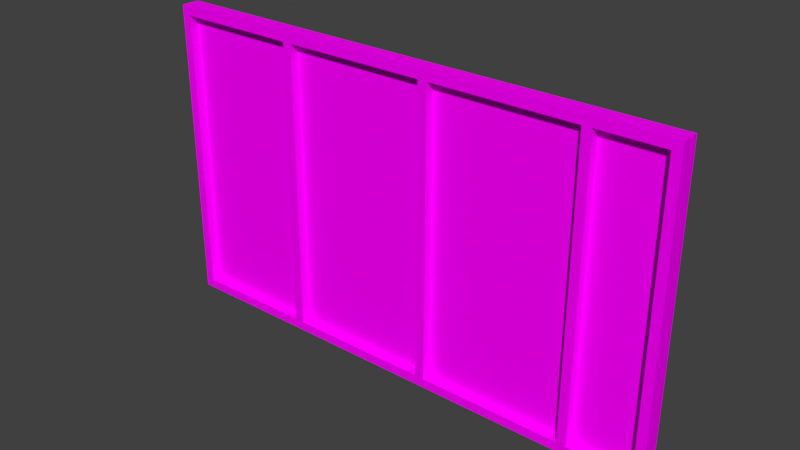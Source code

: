 # Source: BL_Frame_Metal.blend  (saved by Blender 2.79.0; exported with 4.5.12 LTS)
import bpy
from mathutils import Matrix  # noqa: F401  (used for matrix-valued properties, if any)

bpy.ops.wm.read_factory_settings(use_empty=True)
scene = bpy.context.scene
scene.name = 'Scene'

# ---- collections
col_collection_1 = bpy.data.collections.new('Collection 1'); scene.collection.children.link(col_collection_1)

# ---- images (referenced by path relative to the original .blend; pixels are not part of the script)
import os
ASSET_DIR = os.environ.get("B2B_ASSET_DIR", "")  # directory of the original .blend (textures are referenced by path, not embedded)
HERE = os.path.dirname(os.path.abspath(__file__))  # packed textures are extracted next to this script under _unpacked/

def load_image(name, relpath, width, height, colorspace="sRGB"):
    """Load a texture the original file referenced (path relative to the .blend, or extracted next to this script)."""
    p = next((c for c in (os.path.join(HERE, relpath), os.path.join(ASSET_DIR, relpath)) if relpath and os.path.exists(c)), "")
    if p:
        img = bpy.data.images.load(p, check_existing=True)
        img.name = name
    else:  # same state as the original file: an image datablock whose file is absent (Cycles renders it pink)
        img = bpy.data.images.new(name, width, height)
        img.source = "FILE"
        img.filepath = "//" + (relpath or name)
    img.colorspace_settings.name = colorspace
    return img
img_tx_frame_metal_png = load_image('TX_Frame_Metal.png', 'TX_Frame_Metal.png', 1024, 1024, 'sRGB')

# ---- materials (node trees are filled in below, after node groups)
mat_mt_frame_metal = bpy.data.materials.new('MT_Frame_Metal')
mat_mt_frame_metal.alpha_threshold = 0.0
mat_mt_frame_metal.roughness = 0.5

# ---- node groups
ng_auto_smooth = bpy.data.node_groups.new('Auto Smooth', 'GeometryNodeTree')
_s = ng_auto_smooth.interface.new_socket(name='Geometry', in_out='OUTPUT', socket_type='NodeSocketGeometry')
_s = ng_auto_smooth.interface.new_socket(name='Geometry', in_out='INPUT', socket_type='NodeSocketGeometry')
_s = ng_auto_smooth.interface.new_socket(name='Angle', in_out='INPUT', socket_type='NodeSocketFloat')
_s.subtype = 'ANGLE'
_s.min_value = 0.0
_s.max_value = 3.142
ng_auto_smooth.is_modifier = True
_N = ng_auto_smooth.nodes; _L = ng_auto_smooth.links
n0 = _N.new('NodeGroupOutput'); n0.name = 'Group Output'; n0.location = (480, -100)
n1 = _N.new('NodeGroupInput'); n1.name = 'Group Input'; n1.location = (-420, -300)
n2 = _N.new('NodeGroupInput'); n2.name = 'Group Input.001'; n2.location = (-60, -100)
n3 = _N.new('GeometryNodeSetShadeSmooth'); n3.name = 'Set Shade Smooth'; n3.location = (120, -100)
n3.domain = 'EDGE'
n4 = _N.new('GeometryNodeSetShadeSmooth'); n4.name = 'Set Shade Smooth.001'; n4.location = (300, -100)
n5 = _N.new('GeometryNodeInputMeshEdgeAngle'); n5.name = 'Edge Angle'; n5.location = (-420, -220)
n6 = _N.new('GeometryNodeInputEdgeSmooth'); n6.name = 'Is Edge Smooth'; n6.location = (-60, -160)
n7 = _N.new('GeometryNodeInputShadeSmooth'); n7.name = 'Is Face Smooth'; n7.location = (-240, -340)
n8 = _N.new('FunctionNodeBooleanMath'); n8.name = 'Boolean Math'; n8.location = (-60, -220)
n9 = _N.new('FunctionNodeCompare'); n9.name = 'Compare'; n9.location = (-240, -180)
n9.operation = 'LESS_EQUAL'
_L.new(n5.outputs[0], n9.inputs[0])
_L.new(n4.outputs[0], n0.inputs[0])
_L.new(n1.outputs[1], n9.inputs[1])
_L.new(n9.outputs[0], n8.inputs[0])
_L.new(n7.outputs[0], n8.inputs[1])
_L.new(n2.outputs[0], n3.inputs[0])
_L.new(n6.outputs[0], n3.inputs[1])
_L.new(n3.outputs[0], n4.inputs[0])
_L.new(n8.outputs[0], n3.inputs[2])
n0.is_active_output = True

# ---- material node trees
mat_mt_frame_metal.use_nodes = True; mat_mt_frame_metal.node_tree.nodes.clear()
_N = mat_mt_frame_metal.node_tree.nodes; _L = mat_mt_frame_metal.node_tree.links
n0 = _N.new('ShaderNodeOutputMaterial'); n0.name = 'Material Output'; n0.location = (300, 300)
n1 = _N.new('ShaderNodeBsdfDiffuse'); n1.name = 'Diffuse BSDF'; n1.location = (10, 300)
n2 = _N.new('ShaderNodeTexImage'); n2.name = 'Image Texture'; n2.location = (-180, 284)
n2.width = 140
n2.image = img_tx_frame_metal_png
_L.new(n1.outputs[0], n0.inputs[0])
_L.new(n2.outputs[0], n1.inputs[0])
n0.is_active_output = True

# ---- world
world_world = bpy.data.worlds.new('World'); scene.world = world_world
world_world.color = (0.05088, 0.05088, 0.05088)
world_world.use_sun_shadow = False
world_world.sun_shadow_jitter_overblur = 0.0
world_world.cycles.sampling_method = 'MANUAL'

# ---- meshes
me_ms_frame_metal = bpy.data.meshes.new('MS_Frame_Metal')
me_ms_frame_metal.from_pydata([(-1.64, 0.0, 0.06), (-1.64, 0.0, 1.94), (-1.64, 0.02, 0.06), (-1.64, 0.02, 1.94), (1.64, 0.0, 0.06), (1.64, 0.0, 1.94), (1.64, 0.02, 0.06), (1.64, 0.02, 1.94), (-1.7, -0.06, 0.0), (-1.7, -0.06, 2.0), (-1.7, -3.725e-09, 0.0), (-1.7, -3.725e-09, 2.0), (-1.64, -0.06, 0.0), (-1.64, -0.06, 2.0), (-1.64, -3.725e-09, 0.0), (-1.64, -3.725e-09, 2.0), (1.64, -0.06, 0.0), (1.64, -0.06, 2.0), (1.64, 0.0, 0.0), (1.64, 0.0, 2.0), (1.7, -0.06, 0.0), (1.7, -0.06, 2.0), (1.7, 0.0, 0.0), (1.7, 0.0, 2.0), (1.17, -0.06, 0.06), (1.17, -0.06, 1.94), (1.17, 0.0, 0.06), (1.17, 0.0, 1.94), (1.23, -0.06, 0.06), (1.23, -0.06, 1.94), (1.23, 0.0, 0.06), (1.23, 0.0, 1.94), (0.17, -0.06, 0.06), (0.17, -0.06, 1.94), (0.17, -3.725e-09, 0.06), (0.17, -3.725e-09, 1.94), (0.23, -0.06, 0.06), (0.23, -0.06, 1.94), (0.23, -3.725e-09, 0.06), (0.23, -3.725e-09, 1.94), (-0.83, -0.06, 0.06), (-0.83, -0.06, 1.94), (-0.83, -3.725e-09, 0.06), (-0.83, -3.725e-09, 1.94), (-0.77, -0.06, 0.06), (-0.77, -0.06, 1.94), (-0.77, -3.725e-09, 0.06), (-0.77, -3.725e-09, 1.94), (-1.64, -0.06, 2.0), (1.64, -0.06, 2.0), (-1.64, -1.453e-07, 2.0), (1.64, 1.248e-07, 2.0), (-1.64, -0.06, 1.94), (1.64, -0.06, 1.94), (-1.64, -1.341e-07, 1.94), (1.64, 1.322e-07, 1.94), (-1.64, -0.06, 0.06), (1.64, -0.06, 0.06), (-1.64, -1.453e-07, 0.06), (1.64, 1.248e-07, 0.06), (-1.64, -0.06, 0.0), (1.64, -0.06, 0.0), (-1.64, -1.341e-07, 0.0), (1.64, 1.322e-07, 0.0), (-1.7, 0.06, 0.0), (-1.7, 0.06, 2.0), (-1.7, 3.725e-09, 0.0), (-1.7, 3.725e-09, 2.0), (-1.64, 0.06, 0.0), (-1.64, 0.06, 2.0), (-1.64, 3.725e-09, 0.0), (-1.64, 3.725e-09, 2.0), (1.64, 0.06, 0.0), (1.64, 0.06, 2.0), (1.64, 0.0, 0.0), (1.64, 0.0, 2.0), (1.7, 0.06, 0.0), (1.7, 0.06, 2.0), (1.7, 0.0, 0.0), (1.7, 0.0, 2.0), (1.17, 0.06, 0.06), (1.17, 0.06, 1.94), (1.17, 0.0, 0.06), (1.17, 0.0, 1.94), (1.23, 0.06, 0.06), (1.23, 0.06, 1.94), (1.23, 0.0, 0.06), (1.23, 0.0, 1.94), (0.17, 0.06, 0.06), (0.17, 0.06, 1.94), (0.17, 3.725e-09, 0.06), (0.17, 3.725e-09, 1.94), (0.23, 0.06, 0.06), (0.23, 0.06, 1.94), (0.23, 3.725e-09, 0.06), (0.23, 3.725e-09, 1.94), (-0.83, 0.06, 0.06), (-0.83, 0.06, 1.94), (-0.83, 3.725e-09, 0.06), (-0.83, 3.725e-09, 1.94), (-0.77, 0.06, 0.06), (-0.77, 0.06, 1.94), (-0.77, 3.725e-09, 0.06), (-0.77, 3.725e-09, 1.94), (-1.64, 0.06, 2.0), (1.64, 0.06, 2.0), (-1.64, 1.453e-07, 2.0), (1.64, -1.248e-07, 2.0), (-1.64, 0.06, 1.94), (1.64, 0.06, 1.94), (-1.64, 1.341e-07, 1.94), (1.64, -1.322e-07, 1.94), (-1.64, 0.06, 0.06), (1.64, 0.06, 0.06), (-1.64, 1.453e-07, 0.06), (1.64, -1.248e-07, 0.06), (-1.64, 0.06, 0.0), (1.64, 0.06, 0.0), (-1.64, 1.341e-07, 0.0), (1.64, -1.322e-07, 0.0)], [], [(2, 3, 7, 6), (4, 5, 1, 0), (8, 9, 11, 10), (14, 15, 13, 12), (12, 13, 9, 8), (10, 14, 12, 8), (15, 11, 9, 13), (16, 17, 19, 18), (22, 23, 21, 20), (20, 21, 17, 16), (18, 22, 20, 16), (23, 19, 17, 21), (24, 25, 27, 26), (30, 31, 29, 28), (28, 29, 25, 24), (32, 33, 35, 34), (38, 39, 37, 36), (36, 37, 33, 32), (40, 41, 43, 42), (46, 47, 45, 44), (44, 45, 41, 40), (48, 49, 51, 50), (54, 55, 53, 52), (52, 53, 49, 48), (56, 57, 59, 58), (62, 63, 61, 60), (60, 61, 57, 56), (64, 66, 67, 65), (70, 68, 69, 71), (68, 64, 65, 69), (66, 64, 68, 70), (71, 69, 65, 67), (72, 74, 75, 73), (78, 76, 77, 79), (76, 72, 73, 77), (74, 72, 76, 78), (79, 77, 73, 75), (80, 82, 83, 81), (86, 84, 85, 87), (84, 80, 81, 85), (88, 90, 91, 89), (94, 92, 93, 95), (92, 88, 89, 93), (96, 98, 99, 97), (102, 100, 101, 103), (100, 96, 97, 101), (104, 106, 107, 105), (110, 108, 109, 111), (108, 104, 105, 109), (112, 114, 115, 113), (118, 116, 117, 119), (116, 112, 113, 117)])
me_ms_frame_metal.polygons.foreach_set('use_smooth', [True] * 52)
_uv = me_ms_frame_metal.uv_layers.new(name='UV_Frame_Metal')
_uv.uv.foreach_set('vector', [0.9688, 0.4375, 0.9688, 0.9688, 0.03125, 0.9688, 0.03125, 0.4375, 0.9688, 0.4375, 0.9688, 0.9688, 0.03125, 0.9688, 0.03125, 0.4375, 0.03125, 0.3906, 0.9688, 0.3906, 0.9688, 0.375, 0.03125, 0.375, 0.03125, 0.3906, 0.9688, 0.3906, 0.9688, 0.4062, 0.03125, 0.4062, 0.03125, 0.375, 0.9688, 0.375, 0.9688, 0.3906, 0.03125, 0.3906, 0.03125, 0.3906, 0.04688, 0.3906, 0.04688, 0.4062, 0.03125, 0.4062, 0.9375, 0.3906, 0.9536, 0.3906, 0.9536, 0.4062, 0.9375, 0.4062, 0.03125, 0.3906, 0.9688, 0.3906, 0.9688, 0.4062, 0.03125, 0.4062, 0.03125, 0.3906, 0.9688, 0.3906, 0.9688, 0.4062, 0.03125, 0.4062, 0.03125, 0.375, 0.9688, 0.375, 0.9688, 0.3906, 0.03125, 0.3906, 0.03125, 0.3906, 0.04688, 0.3906, 0.04688, 0.4062, 0.03125, 0.4062, 0.9688, 0.4062, 0.9536, 0.4062, 0.9536, 0.3906, 0.9688, 0.3906, 0.03125, 0.3906, 0.9688, 0.3906, 0.9688, 0.4062, 0.03125, 0.4062, 0.03125, 0.3906, 0.9688, 0.3906, 0.9688, 0.4062, 0.03125, 0.4062, 0.03125, 0.375, 0.9688, 0.375, 0.9688, 0.3906, 0.03125, 0.3906, 0.03125, 0.3906, 0.9688, 0.3906, 0.9688, 0.4062, 0.03125, 0.4062, 0.03125, 0.3906, 0.9688, 0.3906, 0.9688, 0.4062, 0.03125, 0.4062, 0.03125, 0.375, 0.9688, 0.375, 0.9688, 0.3906, 0.03125, 0.3906, 0.03125, 0.3906, 0.9688, 0.3906, 0.9688, 0.4062, 0.03125, 0.4062, 0.03125, 0.3906, 0.9688, 0.3906, 0.9688, 0.4062, 0.03125, 0.4062, 0.03125, 0.375, 0.9688, 0.375, 0.9688, 0.3906, 0.03125, 0.3906, 0.03125, 0.3906, 0.9688, 0.3906, 0.9688, 0.4062, 0.03125, 0.4062, 0.03125, 0.3906, 0.9688, 0.3906, 0.9688, 0.4062, 0.03125, 0.4062, 0.03125, 0.375, 0.9688, 0.375, 0.9688, 0.3906, 0.03125, 0.3906, 0.03125, 0.3906, 0.9688, 0.3906, 0.9688, 0.4062, 0.03125, 0.4062, 0.03125, 0.3906, 0.9688, 0.3906, 0.9688, 0.4062, 0.03125, 0.4062, 0.03125, 0.375, 0.9688, 0.375, 0.9688, 0.3906, 0.03125, 0.3906, 0.03125, 0.3906, 0.03125, 0.4062, 0.9688, 0.4062, 0.9688, 0.3906, 0.03125, 0.3906, 0.03125, 0.4062, 0.9688, 0.4062, 0.9688, 0.3906, 0.03125, 0.375, 0.03125, 0.3906, 0.9688, 0.3906, 0.9688, 0.375, 0.04688, 0.4062, 0.04688, 0.3906, 0.03125, 0.3906, 0.03125, 0.4062, 0.9375, 0.3906, 0.9375, 0.4062, 0.9536, 0.4062, 0.9536, 0.3906, 0.03125, 0.3906, 0.03125, 0.4062, 0.9688, 0.4062, 0.9688, 0.3906, 0.03125, 0.3906, 0.03125, 0.375, 0.9688, 0.375, 0.9688, 0.3906, 0.03125, 0.375, 0.03125, 0.3906, 0.9688, 0.3906, 0.9688, 0.375, 0.04688, 0.4062, 0.04688, 0.3906, 0.03125, 0.3906, 0.03125, 0.4062, 0.9536, 0.3906, 0.9536, 0.4062, 0.9688, 0.4062, 0.9688, 0.3906, 0.03125, 0.3906, 0.03125, 0.4062, 0.9688, 0.4062, 0.9688, 0.3906, 0.03125, 0.3906, 0.03125, 0.4062, 0.9688, 0.4062, 0.9688, 0.3906, 0.03125, 0.375, 0.03125, 0.3906, 0.9688, 0.3906, 0.9688, 0.375, 0.03125, 0.3906, 0.03125, 0.4062, 0.9688, 0.4062, 0.9688, 0.3906, 0.03125, 0.3906, 0.03125, 0.4062, 0.9688, 0.4062, 0.9688, 0.3906, 0.03125, 0.375, 0.03125, 0.3906, 0.9688, 0.3906, 0.9688, 0.375, 0.03125, 0.3906, 0.03125, 0.4062, 0.9688, 0.4062, 0.9688, 0.3906, 0.03125, 0.3906, 0.03125, 0.4062, 0.9688, 0.4062, 0.9688, 0.3906, 0.03125, 0.375, 0.03125, 0.3906, 0.9688, 0.3906, 0.9688, 0.375, 0.03125, 0.3906, 0.03125, 0.375, 0.9688, 0.375, 0.9688, 0.3906, 0.03125, 0.3906, 0.03125, 0.4062, 0.9688, 0.4062, 0.9688, 0.3906, 0.03125, 0.375, 0.03125, 0.3906, 0.9688, 0.3906, 0.9688, 0.375, 0.03125, 0.3906, 0.03125, 0.4062, 0.9688, 0.4062, 0.9688, 0.3906, 0.03125, 0.375, 0.03125, 0.3906, 0.9688, 0.3906, 0.9688, 0.375, 0.03125, 0.375, 0.03125, 0.3906, 0.9688, 0.3906, 0.9688, 0.375])
me_ms_frame_metal.materials.append(mat_mt_frame_metal)
me_ms_frame_metal.use_remesh_preserve_volume = False
me_ms_frame_metal.use_remesh_preserve_attributes = False
me_ms_frame_metal.use_mirror_vertex_groups = False
me_ms_frame_metal.update()

# ---- objects
ob_ms_frame_metal = bpy.data.objects.new('MS_Frame_Metal', me_ms_frame_metal)

# ---- transforms, parenting, visibility, modifiers, constraints
ob_ms_frame_metal.location = (0.0, 0.0, 0.0)
ob_ms_frame_metal.lineart.crease_threshold = 0.0
_m = ob_ms_frame_metal.modifiers.new('Auto Smooth', 'NODES')
_m.node_group = ng_auto_smooth
_gi = [s.identifier for s in ng_auto_smooth.interface.items_tree if s.item_type == 'SOCKET' and s.in_out == 'INPUT']
_m[_gi[1]] = 0.5236  # Angle

# ---- collection membership
col_collection_1.objects.link(ob_ms_frame_metal)

# ---- scene / render settings (as saved in the file)
scene.frame_start = 1; scene.frame_end = 250; scene.frame_set(1)
scene.render.engine = 'CYCLES'
scene.render.resolution_percentage = 50
scene.render.dither_intensity = 0.0
scene.cycles.use_denoising = False
scene.cycles.samples = 128
scene.cycles.sampling_pattern = 'TABULATED_SOBOL'
scene.cycles.use_adaptive_sampling = False
scene.cycles.use_light_tree = False
scene.cycles.blur_glossy = 0.0
scene.cycles.sample_clamp_indirect = 0.0
scene.view_settings.view_transform = 'Standard'
bpy.context.view_layer.update()

# ---- added for rendering (the .blend has no active camera and no usable light): camera, sun
cam_auto = bpy.data.cameras.new('AutoCamera')
cam_auto.lens = 50.0
cam_auto.sensor_width = 36.0
cam_auto.clip_end = 1000.0
ob_auto_camera = bpy.data.objects.new('AutoCamera', cam_auto)
scene.collection.objects.link(ob_auto_camera)
ob_auto_camera.location = (3.65134, -4.38161, 3.92108)
ob_auto_camera.rotation_euler = (1.09748, -7.21219e-08, 0.694738)
scene.camera = ob_auto_camera
light_auto_sun = bpy.data.lights.new('AutoSun', 'SUN')
light_auto_sun.energy = 3.0
light_auto_sun.angle = 0.0523599
ob_auto_sun = bpy.data.objects.new('AutoSun', light_auto_sun)
scene.collection.objects.link(ob_auto_sun)
ob_auto_sun.rotation_euler = (0.872665, 0.174533, 0.523599)
bpy.context.view_layer.update()
